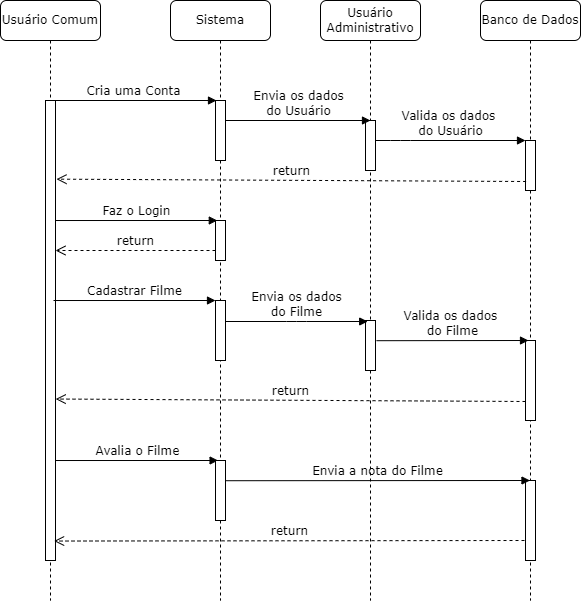

The diagram above was exported from draw.io. Its source (the exported page's mxGraphModel, read from the mxfile embedded in the PNG):
<mxGraphModel dx="1050" dy="1703" grid="1" gridSize="10" guides="1" tooltips="1" connect="1" arrows="1" fold="1" page="1" pageScale="1" pageWidth="827" pageHeight="1169" math="0" shadow="0">
  <root>
    <mxCell id="0" />
    <mxCell id="1" parent="0" />
    <mxCell id="SUQkRFBMe_C0PmB6gHJB-1" value="Usuário Comum" style="shape=umlLifeline;perimeter=lifelinePerimeter;whiteSpace=wrap;html=1;container=1;collapsible=0;recursiveResize=0;outlineConnect=0;rounded=1;shadow=0;comic=0;labelBackgroundColor=none;strokeWidth=1;fontFamily=Verdana;fontSize=12;align=center;" vertex="1" parent="1">
      <mxGeometry x="10" y="-1160" width="100" height="600" as="geometry" />
    </mxCell>
    <mxCell id="SUQkRFBMe_C0PmB6gHJB-2" value="" style="html=1;points=[];perimeter=orthogonalPerimeter;rounded=0;shadow=0;comic=0;labelBackgroundColor=none;strokeWidth=1;fontFamily=Verdana;fontSize=12;align=center;" vertex="1" parent="SUQkRFBMe_C0PmB6gHJB-1">
      <mxGeometry x="45" y="100" width="10" height="460" as="geometry" />
    </mxCell>
    <mxCell id="SUQkRFBMe_C0PmB6gHJB-15" value="Faz o Login" style="html=1;verticalAlign=bottom;endArrow=block;labelBackgroundColor=none;fontFamily=Verdana;fontSize=12;edgeStyle=elbowEdgeStyle;elbow=vertical;exitX=0.5;exitY=0.143;exitDx=0;exitDy=0;exitPerimeter=0;entryX=0.18;entryY=-0.01;entryDx=0;entryDy=0;entryPerimeter=0;" edge="1" parent="SUQkRFBMe_C0PmB6gHJB-1" target="SUQkRFBMe_C0PmB6gHJB-17">
      <mxGeometry x="-0.0001" relative="1" as="geometry">
        <mxPoint x="55" y="220.01999999999998" as="sourcePoint" />
        <mxPoint x="200" y="220" as="targetPoint" />
        <mxPoint as="offset" />
      </mxGeometry>
    </mxCell>
    <mxCell id="SUQkRFBMe_C0PmB6gHJB-29" value="Avalia o Filme" style="html=1;verticalAlign=bottom;endArrow=block;labelBackgroundColor=none;fontFamily=Verdana;fontSize=12;edgeStyle=elbowEdgeStyle;elbow=vertical;exitX=0.5;exitY=0.143;exitDx=0;exitDy=0;exitPerimeter=0;entryX=0.26;entryY=-0.01;entryDx=0;entryDy=0;entryPerimeter=0;" edge="1" parent="SUQkRFBMe_C0PmB6gHJB-1" target="SUQkRFBMe_C0PmB6gHJB-28">
      <mxGeometry x="-0.0001" relative="1" as="geometry">
        <mxPoint x="55" y="460.02" as="sourcePoint" />
        <mxPoint x="212" y="460" as="targetPoint" />
        <mxPoint as="offset" />
        <Array as="points">
          <mxPoint x="62" y="460" />
        </Array>
      </mxGeometry>
    </mxCell>
    <mxCell id="SUQkRFBMe_C0PmB6gHJB-3" value="Sistema" style="shape=umlLifeline;perimeter=lifelinePerimeter;whiteSpace=wrap;html=1;container=1;collapsible=0;recursiveResize=0;outlineConnect=0;rounded=1;shadow=0;comic=0;labelBackgroundColor=none;strokeWidth=1;fontFamily=Verdana;fontSize=12;align=center;" vertex="1" parent="1">
      <mxGeometry x="180" y="-1160" width="100" height="600" as="geometry" />
    </mxCell>
    <mxCell id="SUQkRFBMe_C0PmB6gHJB-4" value="" style="html=1;points=[];perimeter=orthogonalPerimeter;rounded=0;shadow=0;comic=0;labelBackgroundColor=none;strokeWidth=1;fontFamily=Verdana;fontSize=12;align=center;" vertex="1" parent="SUQkRFBMe_C0PmB6gHJB-3">
      <mxGeometry x="45" y="100" width="10" height="60" as="geometry" />
    </mxCell>
    <mxCell id="SUQkRFBMe_C0PmB6gHJB-17" value="" style="html=1;points=[];perimeter=orthogonalPerimeter;rounded=0;shadow=0;comic=0;labelBackgroundColor=none;strokeWidth=1;fontFamily=Verdana;fontSize=12;align=center;" vertex="1" parent="SUQkRFBMe_C0PmB6gHJB-3">
      <mxGeometry x="45" y="220" width="10" height="40" as="geometry" />
    </mxCell>
    <mxCell id="SUQkRFBMe_C0PmB6gHJB-18" value="return" style="html=1;verticalAlign=bottom;endArrow=open;dashed=1;endSize=8;labelBackgroundColor=none;fontFamily=Verdana;fontSize=12;edgeStyle=elbowEdgeStyle;elbow=vertical;" edge="1" parent="SUQkRFBMe_C0PmB6gHJB-3">
      <mxGeometry relative="1" as="geometry">
        <mxPoint x="-115" y="250" as="targetPoint" />
        <Array as="points">
          <mxPoint x="-10" y="250" />
          <mxPoint x="20" y="250" />
        </Array>
        <mxPoint x="45" y="250" as="sourcePoint" />
      </mxGeometry>
    </mxCell>
    <mxCell id="SUQkRFBMe_C0PmB6gHJB-19" value="" style="html=1;points=[];perimeter=orthogonalPerimeter;rounded=0;shadow=0;comic=0;labelBackgroundColor=none;strokeWidth=1;fontFamily=Verdana;fontSize=12;align=center;" vertex="1" parent="SUQkRFBMe_C0PmB6gHJB-3">
      <mxGeometry x="45" y="300" width="10" height="60" as="geometry" />
    </mxCell>
    <mxCell id="SUQkRFBMe_C0PmB6gHJB-20" value="Cadastrar Filme" style="html=1;verticalAlign=bottom;endArrow=block;labelBackgroundColor=none;fontFamily=Verdana;fontSize=12;edgeStyle=elbowEdgeStyle;elbow=vertical;exitX=0.5;exitY=0.143;exitDx=0;exitDy=0;exitPerimeter=0;entryX=0.18;entryY=-0.01;entryDx=0;entryDy=0;entryPerimeter=0;" edge="1" parent="SUQkRFBMe_C0PmB6gHJB-3">
      <mxGeometry x="-0.0001" relative="1" as="geometry">
        <mxPoint x="-117" y="300.02" as="sourcePoint" />
        <mxPoint x="45" y="300" as="targetPoint" />
        <mxPoint as="offset" />
      </mxGeometry>
    </mxCell>
    <mxCell id="SUQkRFBMe_C0PmB6gHJB-28" value="" style="html=1;points=[];perimeter=orthogonalPerimeter;rounded=0;shadow=0;comic=0;labelBackgroundColor=none;strokeWidth=1;fontFamily=Verdana;fontSize=12;align=center;" vertex="1" parent="SUQkRFBMe_C0PmB6gHJB-3">
      <mxGeometry x="45" y="460" width="10" height="60" as="geometry" />
    </mxCell>
    <mxCell id="SUQkRFBMe_C0PmB6gHJB-5" value="Usuário Administrativo" style="shape=umlLifeline;perimeter=lifelinePerimeter;whiteSpace=wrap;html=1;container=1;collapsible=0;recursiveResize=0;outlineConnect=0;rounded=1;shadow=0;comic=0;labelBackgroundColor=none;strokeWidth=1;fontFamily=Verdana;fontSize=12;align=center;" vertex="1" parent="1">
      <mxGeometry x="330" y="-1160" width="100" height="600" as="geometry" />
    </mxCell>
    <mxCell id="SUQkRFBMe_C0PmB6gHJB-6" value="" style="html=1;points=[];perimeter=orthogonalPerimeter;rounded=0;shadow=0;comic=0;labelBackgroundColor=none;strokeWidth=1;fontFamily=Verdana;fontSize=12;align=center;" vertex="1" parent="SUQkRFBMe_C0PmB6gHJB-5">
      <mxGeometry x="45" y="120" width="10" height="50" as="geometry" />
    </mxCell>
    <mxCell id="SUQkRFBMe_C0PmB6gHJB-11" value="Envia os dados &lt;br&gt;do Usuário" style="html=1;verticalAlign=bottom;endArrow=block;labelBackgroundColor=none;fontFamily=Verdana;fontSize=12;edgeStyle=elbowEdgeStyle;elbow=vertical;entryX=0.5;entryY=0;entryDx=0;entryDy=0;entryPerimeter=0;" edge="1" parent="SUQkRFBMe_C0PmB6gHJB-5" target="SUQkRFBMe_C0PmB6gHJB-6">
      <mxGeometry relative="1" as="geometry">
        <mxPoint x="-95" y="120" as="sourcePoint" />
        <mxPoint x="40" y="120" as="targetPoint" />
        <mxPoint as="offset" />
      </mxGeometry>
    </mxCell>
    <mxCell id="SUQkRFBMe_C0PmB6gHJB-22" value="" style="html=1;points=[];perimeter=orthogonalPerimeter;rounded=0;shadow=0;comic=0;labelBackgroundColor=none;strokeWidth=1;fontFamily=Verdana;fontSize=12;align=center;" vertex="1" parent="SUQkRFBMe_C0PmB6gHJB-5">
      <mxGeometry x="45" y="320" width="10" height="50" as="geometry" />
    </mxCell>
    <mxCell id="SUQkRFBMe_C0PmB6gHJB-24" value="return" style="html=1;verticalAlign=bottom;endArrow=open;dashed=1;endSize=8;exitX=0;exitY=0.95;labelBackgroundColor=none;fontFamily=Verdana;fontSize=12;entryX=1.02;entryY=0.649;entryDx=0;entryDy=0;entryPerimeter=0;" edge="1" parent="SUQkRFBMe_C0PmB6gHJB-5" target="SUQkRFBMe_C0PmB6gHJB-2">
      <mxGeometry relative="1" as="geometry">
        <mxPoint x="-260" y="400" as="targetPoint" />
        <mxPoint x="205" y="401" as="sourcePoint" />
      </mxGeometry>
    </mxCell>
    <mxCell id="SUQkRFBMe_C0PmB6gHJB-7" value="Banco de Dados" style="shape=umlLifeline;perimeter=lifelinePerimeter;whiteSpace=wrap;html=1;container=1;collapsible=0;recursiveResize=0;outlineConnect=0;rounded=1;shadow=0;comic=0;labelBackgroundColor=none;strokeWidth=1;fontFamily=Verdana;fontSize=12;align=center;" vertex="1" parent="1">
      <mxGeometry x="490" y="-1160" width="100" height="600" as="geometry" />
    </mxCell>
    <mxCell id="SUQkRFBMe_C0PmB6gHJB-8" value="" style="html=1;points=[];perimeter=orthogonalPerimeter;rounded=0;shadow=0;comic=0;labelBackgroundColor=none;strokeWidth=1;fontFamily=Verdana;fontSize=12;align=center;" vertex="1" parent="SUQkRFBMe_C0PmB6gHJB-7">
      <mxGeometry x="45" y="140" width="10" height="50" as="geometry" />
    </mxCell>
    <mxCell id="SUQkRFBMe_C0PmB6gHJB-9" value="" style="html=1;points=[];perimeter=orthogonalPerimeter;rounded=0;shadow=0;comic=0;labelBackgroundColor=none;strokeWidth=1;fontFamily=Verdana;fontSize=12;align=center;" vertex="1" parent="SUQkRFBMe_C0PmB6gHJB-7">
      <mxGeometry x="45" y="340" width="10" height="80" as="geometry" />
    </mxCell>
    <mxCell id="SUQkRFBMe_C0PmB6gHJB-31" value="" style="html=1;points=[];perimeter=orthogonalPerimeter;rounded=0;shadow=0;comic=0;labelBackgroundColor=none;strokeWidth=1;fontFamily=Verdana;fontSize=12;align=center;" vertex="1" parent="SUQkRFBMe_C0PmB6gHJB-7">
      <mxGeometry x="45" y="480" width="10" height="80" as="geometry" />
    </mxCell>
    <mxCell id="SUQkRFBMe_C0PmB6gHJB-10" value="Cria uma Conta" style="html=1;verticalAlign=bottom;endArrow=block;labelBackgroundColor=none;fontFamily=Verdana;fontSize=12;edgeStyle=elbowEdgeStyle;elbow=vertical;entryX=0.1;entryY=0.004;entryDx=0;entryDy=0;entryPerimeter=0;" edge="1" parent="1" source="SUQkRFBMe_C0PmB6gHJB-1" target="SUQkRFBMe_C0PmB6gHJB-4">
      <mxGeometry relative="1" as="geometry">
        <mxPoint x="80" y="-1060" as="sourcePoint" />
        <mxPoint x="200" y="-1060" as="targetPoint" />
      </mxGeometry>
    </mxCell>
    <mxCell id="SUQkRFBMe_C0PmB6gHJB-12" value="Valida os dados&amp;nbsp;&lt;br&gt;do Usuário" style="html=1;verticalAlign=bottom;endArrow=block;labelBackgroundColor=none;fontFamily=Verdana;fontSize=12;edgeStyle=elbowEdgeStyle;elbow=vertical;" edge="1" parent="1">
      <mxGeometry relative="1" as="geometry">
        <mxPoint x="385" y="-1020" as="sourcePoint" />
        <Array as="points">
          <mxPoint x="410" y="-1020" />
        </Array>
        <mxPoint x="535" y="-1020" as="targetPoint" />
        <mxPoint as="offset" />
      </mxGeometry>
    </mxCell>
    <mxCell id="SUQkRFBMe_C0PmB6gHJB-21" value="Envia os dados &lt;br&gt;do Filme" style="html=1;verticalAlign=bottom;endArrow=block;labelBackgroundColor=none;fontFamily=Verdana;fontSize=12;edgeStyle=elbowEdgeStyle;elbow=vertical;entryX=0.22;entryY=0.02;entryDx=0;entryDy=0;entryPerimeter=0;" edge="1" parent="1" source="SUQkRFBMe_C0PmB6gHJB-19" target="SUQkRFBMe_C0PmB6gHJB-22">
      <mxGeometry relative="1" as="geometry">
        <mxPoint x="260" y="-840" as="sourcePoint" />
        <mxPoint x="360" y="-840" as="targetPoint" />
        <mxPoint as="offset" />
      </mxGeometry>
    </mxCell>
    <mxCell id="SUQkRFBMe_C0PmB6gHJB-23" value="Valida os dados&amp;nbsp;&lt;br&gt;do Filme" style="html=1;verticalAlign=bottom;endArrow=block;labelBackgroundColor=none;fontFamily=Verdana;fontSize=12;edgeStyle=elbowEdgeStyle;elbow=vertical;exitX=1.1;exitY=0.404;exitDx=0;exitDy=0;exitPerimeter=0;entryX=0.3;entryY=-0.004;entryDx=0;entryDy=0;entryPerimeter=0;" edge="1" parent="1" source="SUQkRFBMe_C0PmB6gHJB-22" target="SUQkRFBMe_C0PmB6gHJB-9">
      <mxGeometry relative="1" as="geometry">
        <mxPoint x="390" y="-820" as="sourcePoint" />
        <Array as="points">
          <mxPoint x="415" y="-820" />
        </Array>
        <mxPoint x="530" y="-820" as="targetPoint" />
        <mxPoint as="offset" />
      </mxGeometry>
    </mxCell>
    <mxCell id="SUQkRFBMe_C0PmB6gHJB-26" value="return" style="html=1;verticalAlign=bottom;endArrow=open;dashed=1;endSize=8;exitX=0.06;exitY=0.82;labelBackgroundColor=none;fontFamily=Verdana;fontSize=12;exitDx=0;exitDy=0;exitPerimeter=0;entryX=1.1;entryY=0.171;entryDx=0;entryDy=0;entryPerimeter=0;" edge="1" parent="1" source="SUQkRFBMe_C0PmB6gHJB-8" target="SUQkRFBMe_C0PmB6gHJB-2">
      <mxGeometry relative="1" as="geometry">
        <mxPoint x="70" y="-980" as="targetPoint" />
        <mxPoint x="530" y="-978" as="sourcePoint" />
      </mxGeometry>
    </mxCell>
    <mxCell id="SUQkRFBMe_C0PmB6gHJB-30" value="Envia a nota do Filme" style="html=1;verticalAlign=bottom;endArrow=block;labelBackgroundColor=none;fontFamily=Verdana;fontSize=12;edgeStyle=elbowEdgeStyle;elbow=vertical;exitX=1.06;exitY=0.337;exitDx=0;exitDy=0;exitPerimeter=0;" edge="1" parent="1" source="SUQkRFBMe_C0PmB6gHJB-28" target="SUQkRFBMe_C0PmB6gHJB-7">
      <mxGeometry x="-0.0004" relative="1" as="geometry">
        <mxPoint x="240" y="-680" as="sourcePoint" />
        <mxPoint x="385" y="-680" as="targetPoint" />
        <mxPoint as="offset" />
      </mxGeometry>
    </mxCell>
    <mxCell id="SUQkRFBMe_C0PmB6gHJB-32" value="return" style="html=1;verticalAlign=bottom;endArrow=open;dashed=1;endSize=8;labelBackgroundColor=none;fontFamily=Verdana;fontSize=12;entryX=0.86;entryY=0.953;entryDx=0;entryDy=0;entryPerimeter=0;exitX=-0.1;exitY=0.723;exitDx=0;exitDy=0;exitPerimeter=0;" edge="1" parent="1">
      <mxGeometry relative="1" as="geometry">
        <mxPoint x="63.59999999999991" y="-619.4599999999999" as="targetPoint" />
        <mxPoint x="534" y="-620.0000000000001" as="sourcePoint" />
      </mxGeometry>
    </mxCell>
  </root>
</mxGraphModel>